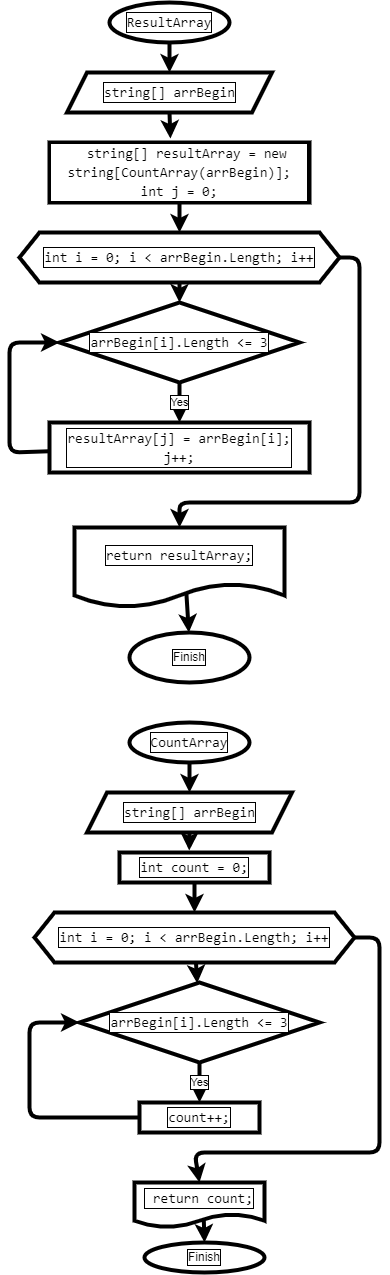

The diagram above was exported from draw.io. Its source (the exported page's mxGraphModel, read from the mxfile embedded in the PNG):
<mxGraphModel dx="622" dy="582" grid="1" gridSize="10" guides="1" tooltips="1" connect="1" arrows="1" fold="1" page="1" pageScale="1" pageWidth="827" pageHeight="1169" background="#ffffff" math="0" shadow="0">
  <root>
    <mxCell id="0" />
    <mxCell id="1" parent="0" />
    <mxCell id="21" style="edgeStyle=none;html=1;exitX=0.5;exitY=1;exitDx=0;exitDy=0;entryX=0.5;entryY=0;entryDx=0;entryDy=0;strokeWidth=4;strokeColor=#000000;labelBackgroundColor=#FFFFFF;fontColor=#000000;labelBorderColor=#000000;" edge="1" parent="1" source="5" target="8">
      <mxGeometry relative="1" as="geometry" />
    </mxCell>
    <mxCell id="5" value="&lt;div style=&quot;font-family: consolas, &amp;quot;courier new&amp;quot;, monospace; font-size: 14px; line-height: 19px;&quot;&gt;&lt;div style=&quot;font-family: &amp;quot;consolas&amp;quot; , &amp;quot;courier new&amp;quot; , monospace ; line-height: 19px&quot;&gt;&lt;div style=&quot;font-family: consolas, &amp;quot;courier new&amp;quot;, monospace; line-height: 19px;&quot;&gt;&lt;span style=&quot;&quot;&gt;ResultArray&lt;/span&gt;&lt;/div&gt;&lt;/div&gt;&lt;/div&gt;" style="ellipse;whiteSpace=wrap;html=1;strokeWidth=4;strokeColor=#000000;labelBackgroundColor=#FFFFFF;fontColor=#000000;labelBorderColor=#000000;fillColor=#FFFFFF;" parent="1" vertex="1">
      <mxGeometry x="430" y="60" width="120" height="40" as="geometry" />
    </mxCell>
    <mxCell id="6" value="Finish" style="ellipse;whiteSpace=wrap;html=1;strokeWidth=4;strokeColor=#000000;labelBackgroundColor=#FFFFFF;fontColor=#000000;labelBorderColor=#000000;fillColor=#FFFFFF;" parent="1" vertex="1">
      <mxGeometry x="450" y="690" width="120" height="50" as="geometry" />
    </mxCell>
    <mxCell id="22" style="edgeStyle=none;html=1;exitX=0.5;exitY=1;exitDx=0;exitDy=0;entryX=0.465;entryY=-0.066;entryDx=0;entryDy=0;entryPerimeter=0;strokeWidth=4;strokeColor=#000000;labelBackgroundColor=#FFFFFF;fontColor=#000000;labelBorderColor=#000000;" edge="1" parent="1" source="8" target="10">
      <mxGeometry relative="1" as="geometry" />
    </mxCell>
    <mxCell id="8" value="&lt;div style=&quot;font-family: consolas, &amp;quot;courier new&amp;quot;, monospace; font-size: 14px; line-height: 19px;&quot;&gt;&lt;div style=&quot;font-family: &amp;quot;consolas&amp;quot; , &amp;quot;courier new&amp;quot; , monospace ; line-height: 19px&quot;&gt;&lt;span style=&quot;&quot;&gt;string&lt;/span&gt;[] &lt;span style=&quot;&quot;&gt;arrBegin&lt;/span&gt;&lt;/div&gt;&lt;/div&gt;" style="shape=parallelogram;perimeter=parallelogramPerimeter;whiteSpace=wrap;html=1;fixedSize=1;strokeWidth=4;strokeColor=#000000;labelBackgroundColor=#FFFFFF;fontColor=#000000;labelBorderColor=#000000;fillColor=#FFFFFF;" parent="1" vertex="1">
      <mxGeometry x="387.5" y="130" width="205" height="40" as="geometry" />
    </mxCell>
    <mxCell id="20" value="" style="edgeStyle=none;html=1;exitX=0.533;exitY=0.832;exitDx=0;exitDy=0;exitPerimeter=0;strokeWidth=4;strokeColor=#000000;labelBackgroundColor=#FFFFFF;fontColor=#000000;labelBorderColor=#000000;" edge="1" parent="1" source="9" target="6">
      <mxGeometry relative="1" as="geometry" />
    </mxCell>
    <mxCell id="9" value="&lt;div style=&quot;font-family: consolas, &amp;quot;courier new&amp;quot;, monospace; font-size: 14px; line-height: 19px;&quot;&gt;&lt;span style=&quot;&quot;&gt;return&lt;/span&gt; &lt;span style=&quot;&quot;&gt;resultArray&lt;/span&gt;;&lt;/div&gt;" style="shape=document;whiteSpace=wrap;html=1;boundedLbl=1;strokeWidth=4;strokeColor=#000000;labelBackgroundColor=#FFFFFF;fontColor=#000000;labelBorderColor=#000000;fillColor=#FFFFFF;" parent="1" vertex="1">
      <mxGeometry x="395" y="585" width="210" height="80" as="geometry" />
    </mxCell>
    <mxCell id="18" value="" style="edgeStyle=none;html=1;entryX=0.5;entryY=0;entryDx=0;entryDy=0;strokeWidth=4;strokeColor=#000000;labelBackgroundColor=#FFFFFF;fontColor=#000000;labelBorderColor=#000000;" edge="1" parent="1" source="10" target="12">
      <mxGeometry relative="1" as="geometry" />
    </mxCell>
    <mxCell id="10" value="&lt;div style=&quot;font-family: consolas, &amp;quot;courier new&amp;quot;, monospace; font-size: 14px; line-height: 19px;&quot;&gt;&amp;nbsp; &lt;span style=&quot;&quot;&gt;string&lt;/span&gt;[] &lt;span style=&quot;&quot;&gt;resultArray&lt;/span&gt; = &lt;span style=&quot;&quot;&gt;new&lt;/span&gt; &lt;span style=&quot;&quot;&gt;string&lt;/span&gt;[&lt;span style=&quot;&quot;&gt;CountArray&lt;/span&gt;(&lt;span style=&quot;&quot;&gt;arrBegin&lt;/span&gt;)];&lt;/div&gt;&lt;div style=&quot;font-family: consolas, &amp;quot;courier new&amp;quot;, monospace; font-size: 14px; line-height: 19px;&quot;&gt;&lt;div style=&quot;font-family: &amp;quot;consolas&amp;quot; , &amp;quot;courier new&amp;quot; , monospace ; line-height: 19px&quot;&gt;&lt;span style=&quot;&quot;&gt;int&lt;/span&gt; &lt;span style=&quot;&quot;&gt;j&lt;/span&gt; = &lt;span style=&quot;&quot;&gt;0&lt;/span&gt;;&lt;/div&gt;&lt;/div&gt;" style="rounded=0;whiteSpace=wrap;html=1;strokeWidth=4;strokeColor=#000000;labelBackgroundColor=#FFFFFF;fontColor=#000000;labelBorderColor=#000000;fillColor=#FFFFFF;" vertex="1" parent="1">
      <mxGeometry x="370" y="200" width="260" height="60" as="geometry" />
    </mxCell>
    <mxCell id="17" value="" style="edgeStyle=none;html=1;strokeWidth=4;strokeColor=#000000;labelBackgroundColor=#FFFFFF;fontColor=#000000;labelBorderColor=#000000;" edge="1" parent="1" source="12" target="13">
      <mxGeometry relative="1" as="geometry" />
    </mxCell>
    <mxCell id="19" style="edgeStyle=none;html=1;exitX=1;exitY=0.5;exitDx=0;exitDy=0;entryX=0.5;entryY=0;entryDx=0;entryDy=0;strokeWidth=4;strokeColor=#000000;labelBackgroundColor=#FFFFFF;fontColor=#000000;labelBorderColor=#000000;" edge="1" parent="1" source="12" target="9">
      <mxGeometry relative="1" as="geometry">
        <Array as="points">
          <mxPoint x="680" y="315" />
          <mxPoint x="680" y="560" />
          <mxPoint x="500" y="560" />
        </Array>
      </mxGeometry>
    </mxCell>
    <mxCell id="12" value="&lt;div style=&quot;font-family: consolas, &amp;quot;courier new&amp;quot;, monospace; font-size: 14px; line-height: 19px;&quot;&gt;&lt;span style=&quot;&quot;&gt;int&lt;/span&gt; &lt;span style=&quot;&quot;&gt;i&lt;/span&gt; = &lt;span style=&quot;&quot;&gt;0&lt;/span&gt;; &lt;span style=&quot;&quot;&gt;i&lt;/span&gt; &amp;lt; &lt;span style=&quot;&quot;&gt;arrBegin&lt;/span&gt;.&lt;span style=&quot;&quot;&gt;Length&lt;/span&gt;; &lt;span style=&quot;&quot;&gt;i&lt;/span&gt;++&lt;/div&gt;" style="shape=hexagon;perimeter=hexagonPerimeter2;whiteSpace=wrap;html=1;fixedSize=1;strokeWidth=4;strokeColor=#000000;labelBackgroundColor=#FFFFFF;fontColor=#000000;labelBorderColor=#000000;fillColor=#FFFFFF;" vertex="1" parent="1">
      <mxGeometry x="340" y="290" width="320" height="50" as="geometry" />
    </mxCell>
    <mxCell id="15" value="Yes" style="edgeStyle=none;html=1;strokeWidth=4;strokeColor=#000000;labelBackgroundColor=#FFFFFF;fontColor=#000000;labelBorderColor=#000000;" edge="1" parent="1" source="13" target="14">
      <mxGeometry relative="1" as="geometry" />
    </mxCell>
    <mxCell id="13" value="&lt;div style=&quot;font-family: consolas, &amp;quot;courier new&amp;quot;, monospace; font-size: 14px; line-height: 19px;&quot;&gt;&lt;span style=&quot;&quot;&gt;arrBegin&lt;/span&gt;[&lt;span style=&quot;&quot;&gt;i&lt;/span&gt;].&lt;span style=&quot;&quot;&gt;Length&lt;/span&gt; &amp;lt;= &lt;span style=&quot;&quot;&gt;3&lt;/span&gt;&lt;/div&gt;" style="rhombus;whiteSpace=wrap;html=1;strokeWidth=4;strokeColor=#000000;labelBackgroundColor=#FFFFFF;fontColor=#000000;labelBorderColor=#000000;fillColor=#FFFFFF;" vertex="1" parent="1">
      <mxGeometry x="380" y="360" width="240" height="80" as="geometry" />
    </mxCell>
    <mxCell id="16" style="edgeStyle=none;html=1;entryX=0;entryY=0.5;entryDx=0;entryDy=0;strokeWidth=4;strokeColor=#000000;labelBackgroundColor=#FFFFFF;fontColor=#000000;labelBorderColor=#000000;" edge="1" parent="1" source="14" target="13">
      <mxGeometry relative="1" as="geometry">
        <Array as="points">
          <mxPoint x="330" y="510" />
          <mxPoint x="330" y="400" />
        </Array>
      </mxGeometry>
    </mxCell>
    <mxCell id="14" value="&lt;div style=&quot;font-family: consolas, &amp;quot;courier new&amp;quot;, monospace; font-size: 14px; line-height: 19px;&quot;&gt;&lt;div&gt;&lt;span style=&quot;&quot;&gt;resultArray&lt;/span&gt;[&lt;span style=&quot;&quot;&gt;j&lt;/span&gt;] =&amp;nbsp;&lt;span style=&quot;&quot;&gt;arrBegin&lt;/span&gt;[&lt;span style=&quot;&quot;&gt;i&lt;/span&gt;];&lt;/div&gt;&lt;div&gt;&lt;span style=&quot;&quot;&gt;j&lt;/span&gt;++;&lt;/div&gt;&lt;/div&gt;" style="rounded=0;whiteSpace=wrap;html=1;strokeWidth=4;strokeColor=#000000;labelBackgroundColor=#FFFFFF;fontColor=#000000;labelBorderColor=#000000;fillColor=#FFFFFF;" vertex="1" parent="1">
      <mxGeometry x="370" y="480" width="260" height="50" as="geometry" />
    </mxCell>
    <mxCell id="23" style="edgeStyle=none;html=1;exitX=0.5;exitY=1;exitDx=0;exitDy=0;entryX=0.5;entryY=0;entryDx=0;entryDy=0;strokeWidth=4;strokeColor=#000000;labelBackgroundColor=#FFFFFF;fontColor=#000000;labelBorderColor=#000000;" edge="1" parent="1" source="24" target="27">
      <mxGeometry relative="1" as="geometry" />
    </mxCell>
    <mxCell id="24" value="&lt;div style=&quot;font-family: consolas, &amp;quot;courier new&amp;quot;, monospace; font-size: 14px; line-height: 19px;&quot;&gt;&lt;div style=&quot;font-family: &amp;quot;consolas&amp;quot; , &amp;quot;courier new&amp;quot; , monospace ; line-height: 19px&quot;&gt;&lt;div style=&quot;font-family: consolas, &amp;quot;courier new&amp;quot;, monospace; line-height: 19px;&quot;&gt;&lt;div style=&quot;font-family: &amp;quot;consolas&amp;quot; , &amp;quot;courier new&amp;quot; , monospace ; line-height: 19px&quot;&gt;&lt;span style=&quot;&quot;&gt;CountArray&lt;/span&gt;&lt;/div&gt;&lt;/div&gt;&lt;/div&gt;&lt;/div&gt;" style="ellipse;whiteSpace=wrap;html=1;strokeWidth=4;strokeColor=#000000;labelBackgroundColor=#FFFFFF;fontColor=#000000;labelBorderColor=#000000;fillColor=#FFFFFF;" vertex="1" parent="1">
      <mxGeometry x="450" y="780" width="120" height="40" as="geometry" />
    </mxCell>
    <mxCell id="25" value="Finish" style="ellipse;whiteSpace=wrap;html=1;strokeWidth=4;strokeColor=#000000;labelBackgroundColor=#FFFFFF;fontColor=#000000;labelBorderColor=#000000;fillColor=#FFFFFF;" vertex="1" parent="1">
      <mxGeometry x="465" y="1300" width="120" height="30" as="geometry" />
    </mxCell>
    <mxCell id="26" style="edgeStyle=none;html=1;exitX=0.5;exitY=1;exitDx=0;exitDy=0;entryX=0.465;entryY=-0.066;entryDx=0;entryDy=0;entryPerimeter=0;strokeWidth=4;strokeColor=#000000;labelBackgroundColor=#FFFFFF;fontColor=#000000;labelBorderColor=#000000;" edge="1" parent="1" source="27" target="31">
      <mxGeometry relative="1" as="geometry" />
    </mxCell>
    <mxCell id="27" value="&lt;div style=&quot;font-family: consolas, &amp;quot;courier new&amp;quot;, monospace; font-size: 14px; line-height: 19px;&quot;&gt;&lt;div style=&quot;font-family: &amp;quot;consolas&amp;quot; , &amp;quot;courier new&amp;quot; , monospace ; line-height: 19px&quot;&gt;&lt;span style=&quot;&quot;&gt;string&lt;/span&gt;[] &lt;span style=&quot;&quot;&gt;arrBegin&lt;/span&gt;&lt;/div&gt;&lt;/div&gt;" style="shape=parallelogram;perimeter=parallelogramPerimeter;whiteSpace=wrap;html=1;fixedSize=1;strokeWidth=4;strokeColor=#000000;labelBackgroundColor=#FFFFFF;fontColor=#000000;labelBorderColor=#000000;fillColor=#FFFFFF;" vertex="1" parent="1">
      <mxGeometry x="407.5" y="850" width="205" height="40" as="geometry" />
    </mxCell>
    <mxCell id="28" value="" style="edgeStyle=none;html=1;exitX=0.533;exitY=0.832;exitDx=0;exitDy=0;exitPerimeter=0;strokeWidth=4;strokeColor=#000000;labelBackgroundColor=#FFFFFF;fontColor=#000000;labelBorderColor=#000000;" edge="1" parent="1" source="29" target="25">
      <mxGeometry relative="1" as="geometry" />
    </mxCell>
    <mxCell id="29" value="&lt;div style=&quot;font-family: consolas, &amp;quot;courier new&amp;quot;, monospace; font-size: 14px; line-height: 19px;&quot;&gt;&lt;div style=&quot;font-family: &amp;quot;consolas&amp;quot; , &amp;quot;courier new&amp;quot; , monospace ; line-height: 19px&quot;&gt;&amp;nbsp;&lt;span style=&quot;&quot;&gt;return&lt;/span&gt; &lt;span style=&quot;&quot;&gt;count&lt;/span&gt;;&lt;/div&gt;&lt;/div&gt;" style="shape=document;whiteSpace=wrap;html=1;boundedLbl=1;strokeWidth=4;strokeColor=#000000;labelBackgroundColor=#FFFFFF;fontColor=#000000;labelBorderColor=#000000;fillColor=#FFFFFF;" vertex="1" parent="1">
      <mxGeometry x="455" y="1240" width="130" height="45" as="geometry" />
    </mxCell>
    <mxCell id="30" value="" style="edgeStyle=none;html=1;entryX=0.5;entryY=0;entryDx=0;entryDy=0;strokeWidth=4;strokeColor=#000000;labelBackgroundColor=#FFFFFF;fontColor=#000000;labelBorderColor=#000000;" edge="1" parent="1" source="31" target="34">
      <mxGeometry relative="1" as="geometry" />
    </mxCell>
    <mxCell id="31" value="&lt;div style=&quot;font-family: consolas, &amp;quot;courier new&amp;quot;, monospace; font-size: 14px; line-height: 19px;&quot;&gt;&lt;div style=&quot;font-family: &amp;quot;consolas&amp;quot; , &amp;quot;courier new&amp;quot; , monospace ; line-height: 19px&quot;&gt;&lt;span style=&quot;&quot;&gt;int&lt;/span&gt; &lt;span style=&quot;&quot;&gt;count&lt;/span&gt; = &lt;span style=&quot;&quot;&gt;0&lt;/span&gt;;&lt;/div&gt;&lt;/div&gt;" style="rounded=0;whiteSpace=wrap;html=1;strokeWidth=4;strokeColor=#000000;labelBackgroundColor=#FFFFFF;fontColor=#000000;labelBorderColor=#000000;fillColor=#FFFFFF;" vertex="1" parent="1">
      <mxGeometry x="440" y="910" width="150" height="30" as="geometry" />
    </mxCell>
    <mxCell id="32" value="" style="edgeStyle=none;html=1;strokeWidth=4;strokeColor=#000000;labelBackgroundColor=#FFFFFF;fontColor=#000000;labelBorderColor=#000000;" edge="1" parent="1" source="34" target="36">
      <mxGeometry relative="1" as="geometry" />
    </mxCell>
    <mxCell id="33" style="edgeStyle=none;html=1;exitX=1;exitY=0.5;exitDx=0;exitDy=0;entryX=0.5;entryY=0;entryDx=0;entryDy=0;strokeWidth=4;strokeColor=#000000;labelBackgroundColor=#FFFFFF;fontColor=#000000;labelBorderColor=#000000;" edge="1" parent="1" source="34" target="29">
      <mxGeometry relative="1" as="geometry">
        <Array as="points">
          <mxPoint x="700" y="995" />
          <mxPoint x="700" y="1210" />
          <mxPoint x="515" y="1210" />
          <mxPoint x="520" y="1240" />
        </Array>
      </mxGeometry>
    </mxCell>
    <mxCell id="34" value="&lt;div style=&quot;font-family: consolas, &amp;quot;courier new&amp;quot;, monospace; font-size: 14px; line-height: 19px;&quot;&gt;&lt;span style=&quot;&quot;&gt;int&lt;/span&gt; &lt;span style=&quot;&quot;&gt;i&lt;/span&gt; = &lt;span style=&quot;&quot;&gt;0&lt;/span&gt;; &lt;span style=&quot;&quot;&gt;i&lt;/span&gt; &amp;lt; &lt;span style=&quot;&quot;&gt;arrBegin&lt;/span&gt;.&lt;span style=&quot;&quot;&gt;Length&lt;/span&gt;; &lt;span style=&quot;&quot;&gt;i&lt;/span&gt;++&lt;/div&gt;" style="shape=hexagon;perimeter=hexagonPerimeter2;whiteSpace=wrap;html=1;fixedSize=1;strokeWidth=4;strokeColor=#000000;labelBackgroundColor=#FFFFFF;fontColor=#000000;labelBorderColor=#000000;fillColor=#FFFFFF;" vertex="1" parent="1">
      <mxGeometry x="355" y="970" width="320" height="50" as="geometry" />
    </mxCell>
    <mxCell id="35" value="Yes" style="edgeStyle=none;html=1;strokeWidth=4;strokeColor=#000000;labelBackgroundColor=#FFFFFF;fontColor=#000000;labelBorderColor=#000000;" edge="1" parent="1" source="36" target="38">
      <mxGeometry relative="1" as="geometry" />
    </mxCell>
    <mxCell id="36" value="&lt;div style=&quot;font-family: consolas, &amp;quot;courier new&amp;quot;, monospace; font-size: 14px; line-height: 19px;&quot;&gt;&lt;span style=&quot;&quot;&gt;arrBegin&lt;/span&gt;[&lt;span style=&quot;&quot;&gt;i&lt;/span&gt;].&lt;span style=&quot;&quot;&gt;Length&lt;/span&gt; &amp;lt;= &lt;span style=&quot;&quot;&gt;3&lt;/span&gt;&lt;/div&gt;" style="rhombus;whiteSpace=wrap;html=1;strokeWidth=4;strokeColor=#000000;labelBackgroundColor=#FFFFFF;fontColor=#000000;labelBorderColor=#000000;fillColor=#FFFFFF;" vertex="1" parent="1">
      <mxGeometry x="400" y="1040" width="240" height="80" as="geometry" />
    </mxCell>
    <mxCell id="37" style="edgeStyle=none;html=1;entryX=0;entryY=0.5;entryDx=0;entryDy=0;strokeWidth=4;strokeColor=#000000;labelBackgroundColor=#FFFFFF;fontColor=#000000;labelBorderColor=#000000;" edge="1" parent="1" source="38" target="36">
      <mxGeometry relative="1" as="geometry">
        <Array as="points">
          <mxPoint x="350" y="1175" />
          <mxPoint x="350" y="1080" />
        </Array>
      </mxGeometry>
    </mxCell>
    <mxCell id="38" value="&lt;div style=&quot;font-family: consolas, &amp;quot;courier new&amp;quot;, monospace; font-size: 14px; line-height: 19px;&quot;&gt;&lt;div style=&quot;font-family: &amp;quot;consolas&amp;quot; , &amp;quot;courier new&amp;quot; , monospace ; line-height: 19px&quot;&gt;&lt;span style=&quot;&quot;&gt;count&lt;/span&gt;++;&lt;/div&gt;&lt;/div&gt;" style="rounded=0;whiteSpace=wrap;html=1;strokeWidth=4;strokeColor=#000000;labelBackgroundColor=#FFFFFF;fontColor=#000000;labelBorderColor=#000000;fillColor=#FFFFFF;" vertex="1" parent="1">
      <mxGeometry x="460" y="1160" width="120" height="30" as="geometry" />
    </mxCell>
  </root>
</mxGraphModel>